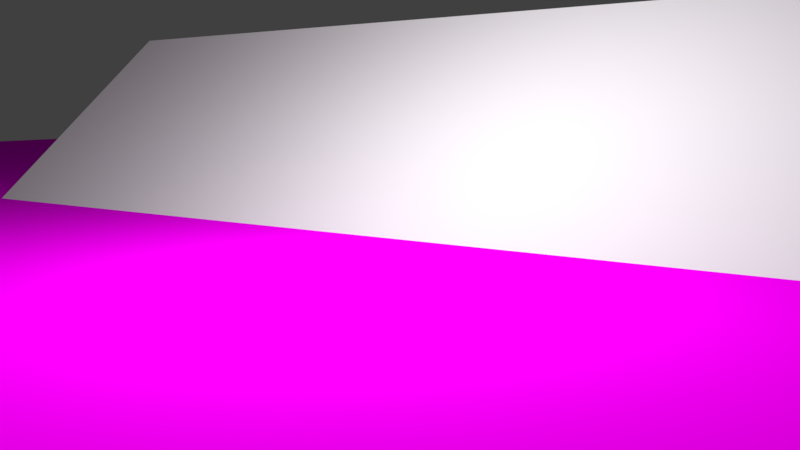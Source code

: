 # Source: Asg1Q3.blend  (saved by Blender 2.77.0; exported with 4.5.12 LTS)
import bpy
from mathutils import Matrix  # noqa: F401  (used for matrix-valued properties, if any)

bpy.ops.wm.read_factory_settings(use_empty=True)
scene = bpy.context.scene
scene.name = 'Scene'

# ---- collections
col_collection_1 = bpy.data.collections.new('Collection 1'); scene.collection.children.link(col_collection_1)

# ---- images (referenced by path relative to the original .blend; pixels are not part of the script)
import os
ASSET_DIR = os.environ.get("B2B_ASSET_DIR", "")  # directory of the original .blend (textures are referenced by path, not embedded)
HERE = os.path.dirname(os.path.abspath(__file__))  # packed textures are extracted next to this script under _unpacked/

def load_image(name, relpath, width, height, colorspace="sRGB"):
    """Load a texture the original file referenced (path relative to the .blend, or extracted next to this script)."""
    p = next((c for c in (os.path.join(HERE, relpath), os.path.join(ASSET_DIR, relpath)) if relpath and os.path.exists(c)), "")
    if p:
        img = bpy.data.images.load(p, check_existing=True)
        img.name = name
    else:  # same state as the original file: an image datablock whose file is absent (Cycles renders it pink)
        img = bpy.data.images.new(name, width, height)
        img.source = "FILE"
        img.filepath = "//" + (relpath or name)
    img.colorspace_settings.name = colorspace
    return img
img_woodtexture_jpeg = load_image('WoodTexture.jpeg', 'WoodTexture.jpeg', 1024, 1024, 'sRGB')

# ---- materials (node trees are filled in below, after node groups)
mat_material_004 = bpy.data.materials.new('Material.004')
mat_material_004.alpha_threshold = 0.0
mat_material_004.roughness = 0.5
mat_material_001 = bpy.data.materials.new('Material.001')
mat_material_001.alpha_threshold = 0.0
mat_material_001.roughness = 0.5
mat_material_002 = bpy.data.materials.new('Material.002')
mat_material_002.alpha_threshold = 0.0
mat_material_002.roughness = 0.5
mat_material_003 = bpy.data.materials.new('Material.003')
mat_material_003.alpha_threshold = 0.0
mat_material_003.roughness = 0.5

# ---- material node trees
mat_material_004.use_nodes = True; mat_material_004.node_tree.nodes.clear()
_N = mat_material_004.node_tree.nodes; _L = mat_material_004.node_tree.links
n0 = _N.new('ShaderNodeOutputMaterial'); n0.name = 'Material Output'; n0.location = (300, 300)
n1 = _N.new('ShaderNodeBsdfDiffuse'); n1.name = 'Diffuse BSDF'; n1.location = (10, 300)
n2 = _N.new('ShaderNodeTexImage'); n2.name = 'Image Texture'; n2.location = (-180, 300)
n2.width = 140
n2.image = img_woodtexture_jpeg
_L.new(n1.outputs[0], n0.inputs[0])
_L.new(n2.outputs[0], n1.inputs[0])
n0.is_active_output = True
mat_material_001.use_nodes = True; mat_material_001.node_tree.nodes.clear()
_N = mat_material_001.node_tree.nodes; _L = mat_material_001.node_tree.links
n0 = _N.new('ShaderNodeOutputMaterial'); n0.name = 'Material Output'; n0.location = (300, 300)
n1 = _N.new('ShaderNodeMixShader'); n1.name = 'Mix Shader'; n1.location = (10, 300)
n2 = _N.new('ShaderNodeBsdfDiffuse'); n2.name = 'Diffuse BSDF'; n2.location = (-190, 200)
n3 = _N.new('ShaderNodeBsdfAnisotropic'); n3.name = 'Glossy BSDF'; n3.location = (-190, 100)
n3.distribution = 'GGX'
n3.inputs[1].default_value = 0.4472
_L.new(n1.outputs[0], n0.inputs[0])
_L.new(n2.outputs[0], n1.inputs[1])
_L.new(n3.outputs[0], n1.inputs[2])
n0.is_active_output = True
mat_material_002.use_nodes = True; mat_material_002.node_tree.nodes.clear()
_N = mat_material_002.node_tree.nodes; _L = mat_material_002.node_tree.links
n0 = _N.new('ShaderNodeOutputMaterial'); n0.name = 'Material Output'; n0.location = (300, 300)
n1 = _N.new('ShaderNodeMixShader'); n1.name = 'Mix Shader'; n1.location = (10, 300)
n1.inputs[0].default_value = 0.169
n2 = _N.new('ShaderNodeBsdfDiffuse'); n2.name = 'Diffuse BSDF'; n2.location = (-190, 200)
n2.inputs[0].default_value = (0.0, 0.0, 1.0, 1.0)
n3 = _N.new('ShaderNodeBsdfAnisotropic'); n3.name = 'Glossy BSDF'; n3.location = (-190, 100)
n3.distribution = 'GGX'
n3.inputs[1].default_value = 0.4472
_L.new(n1.outputs[0], n0.inputs[0])
_L.new(n2.outputs[0], n1.inputs[1])
_L.new(n3.outputs[0], n1.inputs[2])
n0.is_active_output = True
mat_material_003.use_nodes = True; mat_material_003.node_tree.nodes.clear()
_N = mat_material_003.node_tree.nodes; _L = mat_material_003.node_tree.links
n0 = _N.new('ShaderNodeOutputMaterial'); n0.name = 'Material Output'; n0.location = (300, 300)
n1 = _N.new('ShaderNodeMixShader'); n1.name = 'Mix Shader'; n1.location = (10, 300)
n1.inputs[0].default_value = 0.169
n2 = _N.new('ShaderNodeBsdfDiffuse'); n2.name = 'Diffuse BSDF'; n2.location = (-190, 200)
n2.inputs[0].default_value = (1.0, 0.0, 0.0, 1.0)
n2.inputs[1].default_value = 0.2
n3 = _N.new('ShaderNodeBsdfAnisotropic'); n3.name = 'Glossy BSDF'; n3.location = (-190, 100)
n3.distribution = 'GGX'
n3.inputs[1].default_value = 0.4472
_L.new(n1.outputs[0], n0.inputs[0])
_L.new(n2.outputs[0], n1.inputs[1])
_L.new(n3.outputs[0], n1.inputs[2])
n0.is_active_output = True

# ---- world
world_world = bpy.data.worlds.new('World'); scene.world = world_world
world_world.color = (0.05088, 0.05088, 0.05088)
world_world.use_sun_shadow = False
world_world.sun_shadow_jitter_overblur = 0.0
world_world.cycles.sampling_method = 'MANUAL'

# ---- cameras
cam_camera = bpy.data.cameras.new('Camera')
cam_camera.clip_end = 100.0
cam_camera.lens = 35.0
cam_camera.sensor_width = 32.0
cam_camera.sensor_height = 18.0
cam_camera.ortho_scale = 7.314
cam_camera.dof.focus_distance = 0.0

# ---- lights
light_lamp = bpy.data.lights.new('Lamp', 'POINT')
light_lamp.transmission_factor = 0.0
light_lamp.cutoff_distance = 30.0
light_lamp.energy = 3000.0
light_lamp.shadow_buffer_clip_start = 1.001
light_lamp.shadow_soft_size = 3.0
light_lamp.shadow_maximum_resolution = 0.006
light_lamp.use_absolute_resolution = True

# ---- meshes
me_plane_001 = bpy.data.meshes.new('Plane.001')
me_plane_001.from_pydata([(-1.0, -1.0, 0.0), (1.0, -1.0, 0.0), (-1.0, 1.0, 0.0), (1.0, 1.0, 0.0)], [], [(0, 1, 3, 2)])
me_plane_001.use_remesh_preserve_volume = False
me_plane_001.use_remesh_preserve_attributes = False
me_plane_001.use_mirror_vertex_groups = False
me_plane_001.update()
me_plane = bpy.data.meshes.new('Plane')
me_plane.from_pydata([(-1.0, -1.0, 0.0), (1.0, -1.0, 0.0), (-1.0, 1.0, 0.0), (1.0, 1.0, 0.0)], [], [(0, 1, 3, 2)])
me_plane.materials.append(mat_material_004)
me_plane.use_remesh_preserve_volume = False
me_plane.use_remesh_preserve_attributes = False
me_plane.use_mirror_vertex_groups = False
me_plane.update()
me_solid = bpy.data.meshes.new('Solid')
me_solid.from_pydata([(0.0, 0.0, 0.8457), (0.7973, 0.0, -0.2819), (-0.3987, 0.6905, -0.2819), (-0.3987, -0.6905, -0.2819), (-0.1179, -0.2041, 0.6667), (-0.2357, -0.4082, 0.3333), (-0.3536, -0.6124, -2.98e-08), (0.5893, -0.2041, -0.3333), (0.2357, -0.4082, -0.3333), (-0.1179, -0.6124, -0.3333), (-0.4714, 0.4082, -0.3333), (-0.4714, 0.0, -0.3333), (-0.4714, -0.4082, -0.3333), (0.5893, 0.2041, -0.3333), (0.2357, 0.4082, -0.3333), (-0.1179, 0.6124, -0.3333), (0.2357, 0.0, 0.6667), (0.4714, 0.0, 0.3333), (0.7071, 0.0, -2.98e-08), (-0.1179, 0.2041, 0.6667), (-0.2357, 0.4082, 0.3333), (-0.3536, 0.6124, -2.98e-08), (-0.1179, 0.2041, -0.3333), (0.2357, 0.0, -0.3333), (-0.1179, -0.2041, -0.3333), (0.3536, -0.2041, -2.98e-08), (0.1179, -0.2041, 0.3333), (-7.451e-09, -0.4082, -2.98e-08), (-0.3536, -0.2041, -2.98e-08), (-0.2357, 0.0, 0.3333), (-0.3536, 0.2041, -2.98e-08), (1.49e-08, 0.4082, -2.98e-08), (0.1179, 0.2041, 0.3333), (0.3536, 0.2041, -2.98e-08), (0.1763, 0.0, -0.3333), (-0.08813, -0.1527, -0.3333), (-0.08813, 0.1527, -0.3333), (0.4318, -0.03431, 0.3053), (0.1674, -0.187, 0.3053), (0.3436, -0.187, 0.05604), (0.3139, -0.2384, -0.02802), (0.04953, -0.3911, -0.02802), (0.2258, -0.3911, -0.2773), (0.1961, -0.03431, 0.6386), (-0.06832, -0.187, 0.6386), (0.1079, -0.187, 0.3894), (0.07823, -0.2384, 0.3053), (-0.1862, -0.3911, 0.3053), (-0.009906, -0.3911, 0.05604), (-0.3635, -0.1527, -0.02802), (-0.3635, 0.1527, -0.02802), (-0.4516, 0.0, -0.2773), (-0.1278, -0.1527, 0.6386), (-0.1278, 0.1527, 0.6386), (-0.2159, 0.0, 0.3894), (-0.1862, 0.3911, 0.3053), (0.07823, 0.2384, 0.3053), (-0.009906, 0.3911, 0.05604), (0.04953, 0.3911, -0.02802), (0.3139, 0.2384, -0.02802), (0.2258, 0.3911, -0.2773), (0.1674, 0.187, 0.3053), (0.4318, 0.03431, 0.3053), (0.3436, 0.187, 0.05604), (0.1763, 0.0, -0.3006), (-0.08813, -0.1527, -0.3006), (-0.08813, 0.1527, -0.3006), (0.4163, -0.007573, 0.2944), (0.1519, -0.1602, 0.2944), (0.3282, -0.1602, 0.04512), (0.2985, -0.2117, -0.03893), (0.03409, -0.3643, -0.03893), (0.2104, -0.3643, -0.2882), (0.1806, -0.007573, 0.6277), (-0.08376, -0.1602, 0.6277), (0.09251, -0.1602, 0.3785), (0.06279, -0.2117, 0.2944), (-0.2016, -0.3643, 0.2944), (-0.02535, -0.3643, 0.04512), (-0.3326, -0.1527, -0.03893), (-0.3326, 0.1527, -0.03893), (-0.4207, 0.0, -0.2882), (-0.09688, -0.1527, 0.6277), (-0.09688, 0.1527, 0.6277), (-0.185, 0.0, 0.3785), (-0.2016, 0.3643, 0.2944), (0.06279, 0.2117, 0.2944), (-0.02535, 0.3643, 0.04512), (0.03409, 0.3643, -0.03893), (0.2985, 0.2117, -0.03893), (0.2104, 0.3643, -0.2882), (0.1519, 0.1602, 0.2944), (0.4163, 0.007573, 0.2944), (0.3282, 0.1602, 0.04512)], [], [(0, 16, 19), (0, 19, 4), (0, 4, 16), (1, 7, 13), (15, 10, 2), (14, 22, 15), (13, 23, 14), (15, 22, 10), (22, 11, 10), (14, 23, 22), (22, 24, 11), (24, 12, 11), (13, 7, 23), (7, 8, 23), (23, 8, 24), (8, 9, 24), (24, 9, 12), (9, 3, 12), (18, 7, 1), (17, 25, 18), (16, 26, 17), (18, 25, 7), (25, 8, 7), (26, 27, 25), (27, 9, 8), (4, 5, 26), (5, 6, 27), (27, 6, 9), (6, 3, 9), (6, 12, 3), (5, 28, 6), (4, 29, 5), (6, 28, 12), (28, 11, 12), (5, 29, 28), (29, 30, 28), (30, 10, 11), (19, 20, 29), (29, 20, 30), (20, 21, 30), (30, 21, 10), (21, 2, 10), (21, 15, 2), (20, 31, 21), (19, 32, 20), (21, 31, 15), (31, 14, 15), (32, 33, 31), (33, 13, 14), (19, 16, 32), (16, 17, 32), (17, 18, 33), (33, 18, 13), (18, 1, 13), (24, 35, 34, 23), (22, 36, 35, 24), (23, 34, 36, 22), (26, 38, 37, 17), (25, 39, 38, 26), (17, 37, 39, 25), (27, 41, 40, 25), (8, 42, 41, 27), (25, 40, 42, 8), (4, 44, 43, 16), (26, 45, 44, 4), (16, 43, 45, 26), (5, 47, 46, 26), (27, 48, 47, 5), (26, 46, 48, 27), (30, 50, 49, 28), (11, 51, 50, 30), (28, 49, 51, 11), (19, 53, 52, 4), (29, 54, 53, 19), (4, 52, 54, 29), (32, 56, 55, 20), (31, 57, 56, 32), (20, 55, 57, 31), (33, 59, 58, 31), (14, 60, 59, 33), (31, 58, 60, 14), (17, 62, 61, 32), (33, 63, 62, 17), (32, 61, 63, 33), (64, 65, 66), (35, 65, 64, 34), (36, 66, 65, 35), (34, 64, 66, 36), (67, 68, 69), (38, 68, 67, 37), (39, 69, 68, 38), (37, 67, 69, 39), (70, 71, 72), (41, 71, 70, 40), (42, 72, 71, 41), (40, 70, 72, 42), (73, 74, 75), (44, 74, 73, 43), (45, 75, 74, 44), (43, 73, 75, 45), (76, 77, 78), (47, 77, 76, 46), (48, 78, 77, 47), (46, 76, 78, 48), (79, 80, 81), (50, 80, 79, 49), (51, 81, 80, 50), (49, 79, 81, 51), (82, 83, 84), (53, 83, 82, 52), (54, 84, 83, 53), (52, 82, 84, 54), (85, 86, 87), (56, 86, 85, 55), (57, 87, 86, 56), (55, 85, 87, 57), (88, 89, 90), (59, 89, 88, 58), (60, 90, 89, 59), (58, 88, 90, 60), (91, 92, 93), (62, 92, 91, 61), (63, 93, 92, 62), (61, 91, 93, 63)])
me_solid.polygons.foreach_set('use_smooth', [True] * 124)
me_solid.polygons.foreach_set('material_index', [0, 0, 0, 0, 0, 0, 0, 0, 0, 0, 0, 0, 0, 0, 0, 0, 0, 0, 0, 0, 0, 0, 0, 0, 0, 0, 0, 0, 0, 0, 0, 0, 0, 0, 0, 0, 0, 0, 0, 0, 0, 0, 0, 0, 0, 0, 0, 0, 0, 0, 0, 0, 0, 0, 0, 0, 0, 0, 0, 0, 0, 0, 0, 0, 0, 0, 0, 0, 0, 0, 0, 0, 0, 0, 0, 0, 0, 0, 0, 0, 0, 0, 0, 0, 2, 2, 2, 2, 1, 1, 1, 1, 1, 1, 1, 1, 1, 1, 1, 1, 1, 1, 1, 1, 2, 2, 2, 2, 2, 2, 2, 2, 1, 1, 1, 1, 1, 1, 1, 1, 1, 1, 1, 1])
me_solid.materials.append(mat_material_001)
me_solid.materials.append(mat_material_002)
me_solid.materials.append(mat_material_003)
me_solid.use_remesh_preserve_volume = False
me_solid.use_remesh_preserve_attributes = False
me_solid.use_mirror_vertex_groups = False
me_solid.update()

# ---- objects
ob_plane_001 = bpy.data.objects.new('Plane.001', me_plane_001)
ob_plane = bpy.data.objects.new('Plane', me_plane)
ob_solid = bpy.data.objects.new('Solid', me_solid)
ob_lamp = bpy.data.objects.new('Lamp', light_lamp)
ob_camera = bpy.data.objects.new('Camera', cam_camera)

# ---- transforms, parenting, visibility, modifiers, constraints
ob_plane_001.location = (1.789, 3.574, 1.14)
ob_plane_001.rotation_euler = (0.7106, -0.0, 0.0)
ob_plane_001.scale = (15.45, 3.317, 2.725)
ob_plane_001.lineart.crease_threshold = 0.0
ob_plane.location = (1.789, 0.5091, -0.7528)
ob_plane.scale = (50.0, 50.0, 50.0)
ob_plane.lineart.crease_threshold = 0.0
ob_solid.location = (0.0, 4.163, 8.779)
ob_solid.rotation_euler = (3.094, -3.171, 3.094)
ob_solid.lineart.crease_threshold = 0.0
_m = ob_solid.modifiers.new('Subsurf', 'SUBSURF')
_m.uv_smooth = 'PRESERVE_CORNERS'
_m.levels = 3
_m.render_levels = 3
_m.show_only_control_edges = False
ob_lamp.location = (0.2824, -1.982, 5.904)
ob_lamp.rotation_euler = (0.6503, 0.05522, 1.866)
ob_lamp.lock_rotations_4d = False
ob_lamp.empty_display_type = 'ARROWS'
ob_lamp.color = (0.0, 0.0, 0.0, 0.0)
ob_lamp.lineart.crease_threshold = 0.0
ob_camera.location = (7.136, -10.1, 1.498)
ob_camera.rotation_euler = (1.431, 0.01188, 0.6364)
ob_camera.lock_rotations_4d = False
ob_camera.empty_display_type = 'ARROWS'
ob_camera.color = (0.0, 0.0, 0.0, 0.0)
ob_camera.display_type = 'WIRE'
ob_camera.lineart.crease_threshold = 0.0

# ---- collection membership
col_collection_1.objects.link(ob_plane_001)
col_collection_1.objects.link(ob_plane)
col_collection_1.objects.link(ob_solid)
col_collection_1.objects.link(ob_lamp)
col_collection_1.objects.link(ob_camera)

# ---- scene / render settings (as saved in the file)
scene.camera = ob_camera
scene.frame_start = 1; scene.frame_end = 110; scene.frame_set(37)
scene.render.engine = 'CYCLES'
scene.render.resolution_percentage = 50
scene.render.dither_intensity = 0.0
scene.cycles.use_denoising = False
scene.cycles.samples = 128
scene.cycles.sampling_pattern = 'TABULATED_SOBOL'
scene.cycles.light_sampling_threshold = 0.0
scene.cycles.use_adaptive_sampling = False
scene.cycles.use_light_tree = False
scene.cycles.blur_glossy = 0.0
scene.cycles.sample_clamp_indirect = 0.0
scene.view_settings.view_transform = 'Standard'
bpy.context.view_layer.update()
